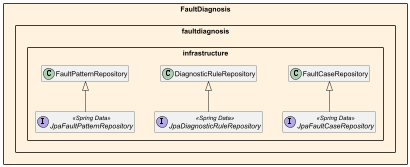

The diagram above was rendered by PlantUML. Its source (embedded in the PNG):
@startuml EdgeWatch_FaultDiagnosis_Infrastructure
skinparam packageStyle rectangle
skinparam classAttributeIconSize 0
skinparam linetype ortho
skinparam nodesep 40
skinparam ranksep 60
hide empty members


package "FaultDiagnosis" #FFF3E0 {


    package "faultdiagnosis.infrastructure" {
        interface JpaFaultCaseRepository <<Spring Data>>
        interface JpaDiagnosticRuleRepository <<Spring Data>>
        interface JpaFaultPatternRepository <<Spring Data>>
        FaultCaseRepository <|-- JpaFaultCaseRepository
        DiagnosticRuleRepository <|-- JpaDiagnosticRuleRepository
        FaultPatternRepository <|-- JpaFaultPatternRepository
    }


}

@enduml